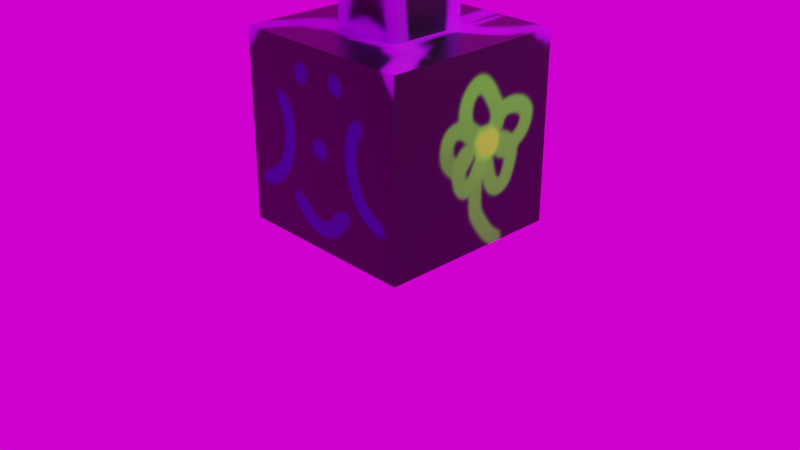 # Source: cube.blend  (saved by Blender 3.0.42; exported with 4.5.12 LTS)
import bpy
from mathutils import Matrix  # noqa: F401  (used for matrix-valued properties, if any)

bpy.ops.wm.read_factory_settings(use_empty=True)
scene = bpy.context.scene
scene.name = 'Scene'

# ---- collections
col_collection = bpy.data.collections.new('Collection'); scene.collection.children.link(col_collection)

# ---- images (referenced by path relative to the original .blend; pixels are not part of the script)
import os
ASSET_DIR = os.environ.get("B2B_ASSET_DIR", "")  # directory of the original .blend (textures are referenced by path, not embedded)
HERE = os.path.dirname(os.path.abspath(__file__))  # packed textures are extracted next to this script under _unpacked/

def load_image(name, relpath, width, height, colorspace="sRGB"):
    """Load a texture the original file referenced (path relative to the .blend, or extracted next to this script)."""
    p = next((c for c in (os.path.join(HERE, relpath), os.path.join(ASSET_DIR, relpath)) if relpath and os.path.exists(c)), "")
    if p:
        img = bpy.data.images.load(p, check_existing=True)
        img.name = name
    else:  # same state as the original file: an image datablock whose file is absent (Cycles renders it pink)
        img = bpy.data.images.new(name, width, height)
        img.source = "FILE"
        img.filepath = "//" + (relpath or name)
    img.colorspace_settings.name = colorspace
    return img
img_base_color = load_image('base_color', '_unpacked/base_color.98ad7c06.png', 1024, 1024, 'sRGB')
img_hilly_terrain_01__q85p_8192x4096_jpg = load_image('hilly_terrain_01__Q85P_8192x4096.jpg', 'hilly_terrain_01__Q85P_8192x4096.jpg', 1024, 1024, 'sRGB')

# ---- materials (node trees are filled in below, after node groups)
mat_cube_mat = bpy.data.materials.new('cube_mat')
mat_cube_mat.alpha_threshold = 0.0
mat_cube_mat.use_transparent_shadow = False
mat_cube_mat.line_color = (0.0, 0.0, 0.0, 1.0)

# ---- material node trees
mat_cube_mat.use_nodes = True; mat_cube_mat.node_tree.nodes.clear()
_N = mat_cube_mat.node_tree.nodes; _L = mat_cube_mat.node_tree.links
n0 = _N.new('ShaderNodeOutputMaterial'); n0.name = 'Material Output'; n0.location = (300, 300)
n1 = _N.new('ShaderNodeBsdfPrincipled'); n1.name = 'Principled BSDF'; n1.location = (10, 300)
n1.distribution = 'GGX'
n1.subsurface_method = 'RANDOM_WALK_SKIN'
n1.inputs[2].default_value = 0.4
n1.inputs[3].default_value = 1.45
n1.inputs[27].default_value = (0.0, 0.0, 0.0, 1.0)
n1.inputs[28].default_value = 1.0
n2 = _N.new('ShaderNodeTexImage'); n2.name = 'Image Texture'; n2.location = (-384, 247)
n2.image = img_base_color
_L.new(n1.outputs[0], n0.inputs[0])
_L.new(n2.outputs[0], n1.inputs[0])
n0.is_active_output = True

# ---- world
world_world = bpy.data.worlds.new('World'); scene.world = world_world
world_world.use_nodes = True; world_world.node_tree.nodes.clear()
_N = world_world.node_tree.nodes; _L = world_world.node_tree.links
n0 = _N.new('ShaderNodeOutputWorld'); n0.name = 'World Output'; n0.location = (300, 300)
n1 = _N.new('ShaderNodeBackground'); n1.name = 'Background'; n1.location = (10, 300)
n2 = _N.new('ShaderNodeTexEnvironment'); n2.name = 'Environment Texture'; n2.location = (-280, 270)
n2.image = img_hilly_terrain_01__q85p_8192x4096_jpg
_L.new(n1.outputs[0], n0.inputs[0])
_L.new(n2.outputs[0], n1.inputs[0])
n0.is_active_output = True
world_world.color = (0.05088, 0.05088, 0.05088)
world_world.use_sun_shadow = False
world_world.sun_shadow_jitter_overblur = 0.0

# ---- cameras
cam_camera = bpy.data.cameras.new('Camera')
cam_camera.clip_end = 100.0
cam_camera.ortho_scale = 7.314

# ---- lights
light_light = bpy.data.lights.new('Light', 'POINT')
light_light.transmission_factor = 0.0
light_light.energy = 1000.0
light_light.shadow_soft_size = 0.1
light_light.shadow_maximum_resolution = 0.006
light_light.use_absolute_resolution = True

# ---- meshes
me_cube = bpy.data.meshes.new('Cube')
me_cube.from_pydata([(1.0, 1.0, 2.0), (1.0, 1.0, 2.235e-08), (1.0, -1.0, 2.0), (1.0, -1.0, 2.235e-08), (-1.0, 1.0, 2.0), (-1.0, 1.0, 2.235e-08), (-1.0, -1.0, 2.0), (-1.0, -1.0, 2.235e-08), (0.4, -0.4, 2.0), (-0.4, -0.4, 2.0), (0.4, 0.4, 2.0), (-0.4, 0.4, 2.0), (0.4, -0.4, 3.0), (-0.4, -0.4, 3.0), (0.4, 0.4, 3.0), (-0.4, 0.4, 3.0), (0.64, -0.64, 3.0), (-0.64, -0.64, 3.0), (0.64, 0.64, 3.0), (-0.64, 0.64, 3.0), (0.64, -0.64, 4.0), (-0.64, -0.64, 4.0), (0.64, 0.64, 4.0), (-0.64, 0.64, 4.0)], [], [(4, 6, 9, 11), (3, 2, 6, 7), (7, 6, 4, 5), (5, 1, 3, 7), (1, 0, 2, 3), (5, 4, 0, 1), (11, 9, 13, 15), (2, 0, 10, 8), (0, 4, 11, 10), (6, 2, 8, 9), (13, 12, 16, 17), (9, 8, 12, 13), (10, 11, 15, 14), (8, 10, 14, 12), (18, 19, 23, 22), (14, 15, 19, 18), (12, 14, 18, 16), (15, 13, 17, 19), (22, 23, 21, 20), (16, 18, 22, 20), (19, 17, 21, 23), (17, 16, 20, 21)])
_uv = me_cube.uv_layers.new(name='UVMap')
_uv.uv.foreach_set('vector', [0.2856, 0.006328, 0.2856, 0.2856, 0.2018, 0.2018, 0.2018, 0.0901, 0.2856, 0.2982, 0.2856, 0.5774, 0.006328, 0.5774, 0.006328, 0.2982, 0.5774, 0.006328, 0.5774, 0.2856, 0.2982, 0.2856, 0.2982, 0.006328, 0.2982, 0.2982, 0.5774, 0.2982, 0.5774, 0.5774, 0.2982, 0.5774, 0.2856, 0.5901, 0.2856, 0.8693, 0.006328, 0.8693, 0.006328, 0.5901, 0.8693, 0.006328, 0.8693, 0.2856, 0.5901, 0.2856, 0.5901, 0.006328, 0.7815, 0.2982, 0.8931, 0.2982, 0.8931, 0.4378, 0.7815, 0.4378, 0.006328, 0.2856, 0.006328, 0.006328, 0.0901, 0.0901, 0.0901, 0.2018, 0.006328, 0.006328, 0.2856, 0.006328, 0.2018, 0.0901, 0.0901, 0.0901, 0.2856, 0.2856, 0.006328, 0.2856, 0.0901, 0.2018, 0.2018, 0.2018, 0.3317, 0.7353, 0.4434, 0.7353, 0.4769, 0.7688, 0.2982, 0.7688, 0.2982, 0.7815, 0.4099, 0.7815, 0.4099, 0.9211, 0.2982, 0.9211, 0.4226, 0.7815, 0.5343, 0.7815, 0.5343, 0.9211, 0.4226, 0.9211, 0.882, 0.006328, 0.9937, 0.006328, 0.9937, 0.1459, 0.882, 0.1459, 0.7297, 0.4896, 0.7297, 0.6683, 0.5901, 0.6683, 0.5901, 0.4896, 0.4434, 0.6236, 0.3317, 0.6236, 0.2982, 0.5901, 0.4769, 0.5901, 0.4434, 0.7353, 0.4434, 0.6236, 0.4769, 0.5901, 0.4769, 0.7688, 0.3317, 0.6236, 0.3317, 0.7353, 0.2982, 0.7688, 0.2982, 0.5901, 0.5901, 0.2982, 0.7688, 0.2982, 0.7688, 0.4769, 0.5901, 0.4769, 0.7297, 0.6809, 0.7297, 0.8596, 0.5901, 0.8596, 0.5901, 0.6809, 0.882, 0.4896, 0.882, 0.6683, 0.7424, 0.6683, 0.7424, 0.4896, 0.882, 0.6809, 0.882, 0.8596, 0.7424, 0.8596, 0.7424, 0.6809])
me_cube.materials.append(mat_cube_mat)
me_cube.use_remesh_preserve_volume = False
me_cube.use_remesh_preserve_attributes = False
me_cube.use_mirror_x = True
me_cube.use_mirror_vertex_groups = False
me_cube.update()

# ---- objects
ob_cube = bpy.data.objects.new('Cube', me_cube)
ob_light = bpy.data.objects.new('Light', light_light)
ob_camera = bpy.data.objects.new('Camera', cam_camera)

# ---- transforms, parenting, visibility, modifiers, constraints
ob_cube.location = (0.0, 0.0, 0.0)
ob_cube.rotation_mode = 'YXZ'
ob_cube.lock_rotations_4d = False
ob_cube.empty_display_type = 'ARROWS'
ob_cube.lineart.crease_threshold = 0.0
ob_cube.use_mesh_mirror_x = True
ob_light.location = (4.076, 1.005, 5.904)
ob_light.rotation_mode = 'YXZ'
ob_light.rotation_euler = (0.6492, 0.06934, 1.824)
ob_light.lock_rotations_4d = False
ob_light.empty_display_type = 'ARROWS'
ob_light.color = (0.0, 0.0, 0.0, 0.0)
ob_light.lineart.crease_threshold = 0.0
ob_camera.location = (7.359, -6.926, 4.958)
ob_camera.rotation_euler = (1.109, 0.0, 0.8149)
ob_camera.lock_rotations_4d = False
ob_camera.empty_display_type = 'ARROWS'
ob_camera.color = (0.0, 0.0, 0.0, 0.0)
ob_camera.display_type = 'WIRE'
ob_camera.lineart.crease_threshold = 0.0

# ---- collection membership
col_collection.objects.link(ob_cube)
col_collection.objects.link(ob_light)
col_collection.objects.link(ob_camera)

# ---- scene / render settings (as saved in the file)
scene.camera = ob_camera
scene.frame_start = 1; scene.frame_end = 250; scene.frame_set(1)
scene.render.engine = 'BLENDER_EEVEE_NEXT'
scene.cycles.sampling_pattern = 'TABULATED_SOBOL'
scene.cycles.use_light_tree = False
scene.view_settings.view_transform = 'Filmic'
bpy.context.view_layer.update()
